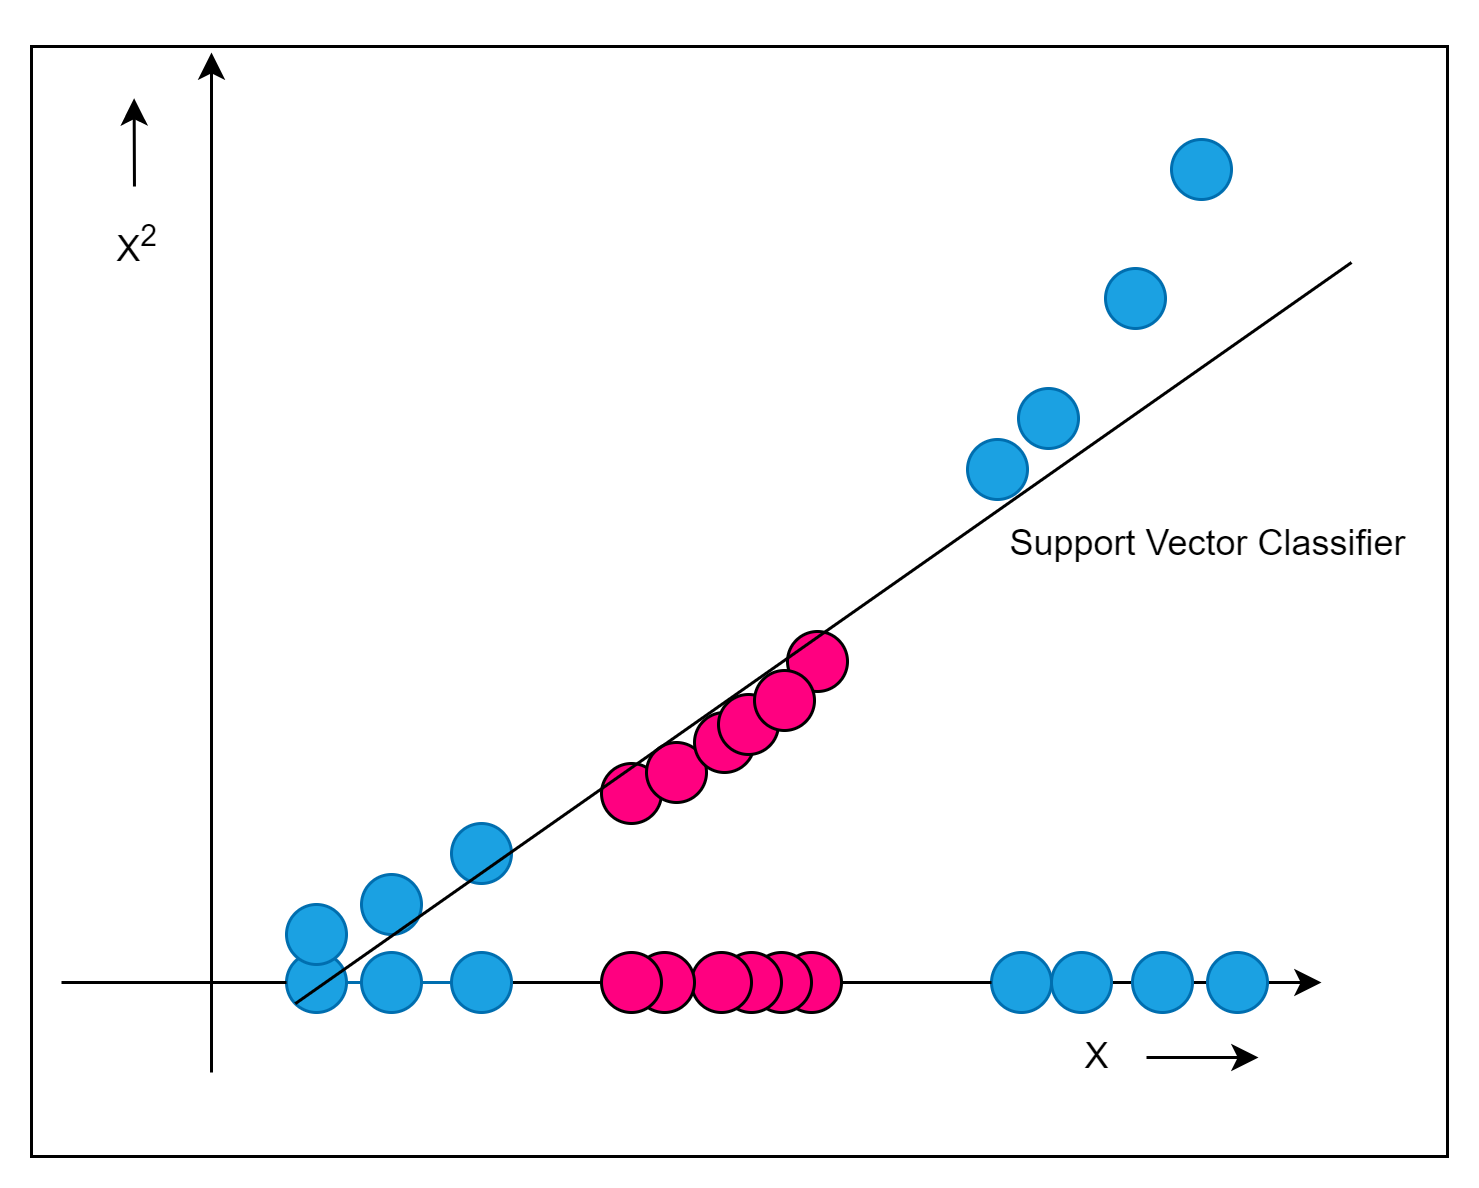

The diagram above was exported from draw.io. Its source (the exported page's mxGraphModel, read from the mxfile embedded in the PNG):
<mxGraphModel dx="782" dy="460" grid="1" gridSize="10" guides="1" tooltips="1" connect="1" arrows="1" fold="1" page="1" pageScale="1" pageWidth="850" pageHeight="1100" math="0" shadow="0">
  <root>
    <mxCell id="0" />
    <mxCell id="1" parent="0" />
    <mxCell id="cWMiA6M3M2dQTU5-p3F2-63" value="" style="rounded=0;whiteSpace=wrap;html=1;" vertex="1" parent="1">
      <mxGeometry x="320" y="8" width="472" height="370" as="geometry" />
    </mxCell>
    <mxCell id="cWMiA6M3M2dQTU5-p3F2-1" value="" style="endArrow=classic;html=1;rounded=0;" edge="1" parent="1">
      <mxGeometry width="50" height="50" relative="1" as="geometry">
        <mxPoint x="380" y="350" as="sourcePoint" />
        <mxPoint x="380" y="10" as="targetPoint" />
      </mxGeometry>
    </mxCell>
    <mxCell id="cWMiA6M3M2dQTU5-p3F2-2" value="" style="endArrow=classic;html=1;rounded=0;startArrow=none;" edge="1" parent="1" source="cWMiA6M3M2dQTU5-p3F2-33">
      <mxGeometry width="50" height="50" relative="1" as="geometry">
        <mxPoint x="330" y="320" as="sourcePoint" />
        <mxPoint x="750" y="320" as="targetPoint" />
      </mxGeometry>
    </mxCell>
    <mxCell id="cWMiA6M3M2dQTU5-p3F2-11" value="" style="ellipse;whiteSpace=wrap;html=1;fillColor=#FF0080;" vertex="1" parent="1">
      <mxGeometry x="570" y="310" width="20" height="20" as="geometry" />
    </mxCell>
    <mxCell id="cWMiA6M3M2dQTU5-p3F2-14" value="" style="endArrow=none;html=1;rounded=0;startArrow=none;" edge="1" parent="1" source="cWMiA6M3M2dQTU5-p3F2-10" target="cWMiA6M3M2dQTU5-p3F2-11">
      <mxGeometry width="50" height="50" relative="1" as="geometry">
        <mxPoint x="330" y="320" as="sourcePoint" />
        <mxPoint x="750" y="320" as="targetPoint" />
      </mxGeometry>
    </mxCell>
    <mxCell id="cWMiA6M3M2dQTU5-p3F2-10" value="" style="ellipse;whiteSpace=wrap;html=1;fillColor=#FF0080;" vertex="1" parent="1">
      <mxGeometry x="560" y="310" width="20" height="20" as="geometry" />
    </mxCell>
    <mxCell id="cWMiA6M3M2dQTU5-p3F2-15" value="" style="endArrow=none;html=1;rounded=0;startArrow=none;" edge="1" parent="1" source="cWMiA6M3M2dQTU5-p3F2-9" target="cWMiA6M3M2dQTU5-p3F2-10">
      <mxGeometry width="50" height="50" relative="1" as="geometry">
        <mxPoint x="330" y="320" as="sourcePoint" />
        <mxPoint x="570" y="320" as="targetPoint" />
      </mxGeometry>
    </mxCell>
    <mxCell id="cWMiA6M3M2dQTU5-p3F2-9" value="" style="ellipse;whiteSpace=wrap;html=1;fillColor=#FF0080;" vertex="1" parent="1">
      <mxGeometry x="550" y="310" width="20" height="20" as="geometry" />
    </mxCell>
    <mxCell id="cWMiA6M3M2dQTU5-p3F2-18" value="" style="endArrow=none;html=1;rounded=0;startArrow=none;" edge="1" parent="1" source="cWMiA6M3M2dQTU5-p3F2-7" target="cWMiA6M3M2dQTU5-p3F2-9">
      <mxGeometry width="50" height="50" relative="1" as="geometry">
        <mxPoint x="330" y="320" as="sourcePoint" />
        <mxPoint x="560" y="320" as="targetPoint" />
      </mxGeometry>
    </mxCell>
    <mxCell id="cWMiA6M3M2dQTU5-p3F2-7" value="" style="ellipse;whiteSpace=wrap;html=1;fillColor=#FF0080;" vertex="1" parent="1">
      <mxGeometry x="540" y="310" width="20" height="20" as="geometry" />
    </mxCell>
    <mxCell id="cWMiA6M3M2dQTU5-p3F2-19" value="" style="endArrow=none;html=1;rounded=0;startArrow=none;" edge="1" parent="1" source="cWMiA6M3M2dQTU5-p3F2-6" target="cWMiA6M3M2dQTU5-p3F2-7">
      <mxGeometry width="50" height="50" relative="1" as="geometry">
        <mxPoint x="330" y="320" as="sourcePoint" />
        <mxPoint x="550" y="320" as="targetPoint" />
      </mxGeometry>
    </mxCell>
    <mxCell id="cWMiA6M3M2dQTU5-p3F2-6" value="" style="ellipse;whiteSpace=wrap;html=1;fillColor=#FF0080;" vertex="1" parent="1">
      <mxGeometry x="521" y="310" width="20" height="20" as="geometry" />
    </mxCell>
    <mxCell id="cWMiA6M3M2dQTU5-p3F2-20" value="" style="endArrow=none;html=1;rounded=0;startArrow=none;" edge="1" parent="1" source="cWMiA6M3M2dQTU5-p3F2-3" target="cWMiA6M3M2dQTU5-p3F2-6">
      <mxGeometry width="50" height="50" relative="1" as="geometry">
        <mxPoint x="330" y="320" as="sourcePoint" />
        <mxPoint x="540" y="320" as="targetPoint" />
      </mxGeometry>
    </mxCell>
    <mxCell id="cWMiA6M3M2dQTU5-p3F2-3" value="" style="ellipse;whiteSpace=wrap;html=1;fillColor=#FF0080;" vertex="1" parent="1">
      <mxGeometry x="510" y="310" width="20" height="20" as="geometry" />
    </mxCell>
    <mxCell id="cWMiA6M3M2dQTU5-p3F2-22" value="" style="endArrow=none;html=1;rounded=0;startArrow=none;" edge="1" parent="1" source="cWMiA6M3M2dQTU5-p3F2-4" target="cWMiA6M3M2dQTU5-p3F2-3">
      <mxGeometry width="50" height="50" relative="1" as="geometry">
        <mxPoint x="330" y="320" as="sourcePoint" />
        <mxPoint x="521" y="320" as="targetPoint" />
      </mxGeometry>
    </mxCell>
    <mxCell id="cWMiA6M3M2dQTU5-p3F2-8" value="" style="ellipse;whiteSpace=wrap;html=1;fillColor=#1ba1e2;fontColor=#ffffff;strokeColor=#006EAF;" vertex="1" parent="1">
      <mxGeometry x="405" y="310" width="20" height="20" as="geometry" />
    </mxCell>
    <mxCell id="cWMiA6M3M2dQTU5-p3F2-23" value="" style="endArrow=none;html=1;rounded=0;" edge="1" parent="1" target="cWMiA6M3M2dQTU5-p3F2-8">
      <mxGeometry width="50" height="50" relative="1" as="geometry">
        <mxPoint x="330" y="320" as="sourcePoint" />
        <mxPoint x="510" y="320" as="targetPoint" />
      </mxGeometry>
    </mxCell>
    <mxCell id="cWMiA6M3M2dQTU5-p3F2-5" value="" style="ellipse;whiteSpace=wrap;html=1;fillColor=#1ba1e2;fontColor=#ffffff;strokeColor=#006EAF;" vertex="1" parent="1">
      <mxGeometry x="430" y="310" width="20" height="20" as="geometry" />
    </mxCell>
    <mxCell id="cWMiA6M3M2dQTU5-p3F2-25" value="" style="endArrow=none;html=1;rounded=0;startArrow=none;fillColor=#1ba1e2;strokeColor=#006EAF;" edge="1" parent="1" source="cWMiA6M3M2dQTU5-p3F2-8" target="cWMiA6M3M2dQTU5-p3F2-5">
      <mxGeometry width="50" height="50" relative="1" as="geometry">
        <mxPoint x="425" y="320" as="sourcePoint" />
        <mxPoint x="510" y="320" as="targetPoint" />
      </mxGeometry>
    </mxCell>
    <mxCell id="cWMiA6M3M2dQTU5-p3F2-4" value="" style="ellipse;whiteSpace=wrap;html=1;fillColor=#1ba1e2;fontColor=#ffffff;strokeColor=#006EAF;" vertex="1" parent="1">
      <mxGeometry x="460" y="310" width="20" height="20" as="geometry" />
    </mxCell>
    <mxCell id="cWMiA6M3M2dQTU5-p3F2-27" value="" style="endArrow=none;html=1;rounded=0;startArrow=none;fillColor=#1ba1e2;strokeColor=#006EAF;" edge="1" parent="1" source="cWMiA6M3M2dQTU5-p3F2-5" target="cWMiA6M3M2dQTU5-p3F2-4">
      <mxGeometry width="50" height="50" relative="1" as="geometry">
        <mxPoint x="450" y="320" as="sourcePoint" />
        <mxPoint x="510" y="320" as="targetPoint" />
      </mxGeometry>
    </mxCell>
    <mxCell id="cWMiA6M3M2dQTU5-p3F2-31" value="" style="ellipse;whiteSpace=wrap;html=1;fillColor=#1ba1e2;fontColor=#ffffff;strokeColor=#006EAF;" vertex="1" parent="1">
      <mxGeometry x="712" y="310" width="20" height="20" as="geometry" />
    </mxCell>
    <mxCell id="cWMiA6M3M2dQTU5-p3F2-32" value="" style="ellipse;whiteSpace=wrap;html=1;fillColor=#1ba1e2;fontColor=#ffffff;strokeColor=#006EAF;" vertex="1" parent="1">
      <mxGeometry x="687" y="310" width="20" height="20" as="geometry" />
    </mxCell>
    <mxCell id="cWMiA6M3M2dQTU5-p3F2-34" value="" style="ellipse;whiteSpace=wrap;html=1;fillColor=#1ba1e2;fontColor=#ffffff;strokeColor=#006EAF;" vertex="1" parent="1">
      <mxGeometry x="640" y="310" width="20" height="20" as="geometry" />
    </mxCell>
    <mxCell id="cWMiA6M3M2dQTU5-p3F2-35" value="" style="endArrow=none;html=1;rounded=0;startArrow=none;" edge="1" parent="1" source="cWMiA6M3M2dQTU5-p3F2-11" target="cWMiA6M3M2dQTU5-p3F2-34">
      <mxGeometry width="50" height="50" relative="1" as="geometry">
        <mxPoint x="590" y="320" as="sourcePoint" />
        <mxPoint x="750" y="320" as="targetPoint" />
      </mxGeometry>
    </mxCell>
    <mxCell id="cWMiA6M3M2dQTU5-p3F2-33" value="" style="ellipse;whiteSpace=wrap;html=1;fillColor=#1ba1e2;fontColor=#ffffff;strokeColor=#006EAF;" vertex="1" parent="1">
      <mxGeometry x="660" y="310" width="20" height="20" as="geometry" />
    </mxCell>
    <mxCell id="cWMiA6M3M2dQTU5-p3F2-37" value="" style="endArrow=none;html=1;rounded=0;startArrow=none;fillColor=#1ba1e2;strokeColor=#006EAF;" edge="1" parent="1" source="cWMiA6M3M2dQTU5-p3F2-34" target="cWMiA6M3M2dQTU5-p3F2-33">
      <mxGeometry width="50" height="50" relative="1" as="geometry">
        <mxPoint x="660" y="320" as="sourcePoint" />
        <mxPoint x="750" y="320" as="targetPoint" />
      </mxGeometry>
    </mxCell>
    <mxCell id="cWMiA6M3M2dQTU5-p3F2-39" value="" style="ellipse;whiteSpace=wrap;html=1;fillColor=#1ba1e2;fontColor=#ffffff;strokeColor=#006EAF;" vertex="1" parent="1">
      <mxGeometry x="405" y="294" width="20" height="20" as="geometry" />
    </mxCell>
    <mxCell id="cWMiA6M3M2dQTU5-p3F2-40" value="" style="ellipse;whiteSpace=wrap;html=1;fillColor=#1ba1e2;fontColor=#ffffff;strokeColor=#006EAF;" vertex="1" parent="1">
      <mxGeometry x="430" y="284" width="20" height="20" as="geometry" />
    </mxCell>
    <mxCell id="cWMiA6M3M2dQTU5-p3F2-41" value="" style="ellipse;whiteSpace=wrap;html=1;fillColor=#1ba1e2;fontColor=#ffffff;strokeColor=#006EAF;" vertex="1" parent="1">
      <mxGeometry x="460" y="267" width="20" height="20" as="geometry" />
    </mxCell>
    <mxCell id="cWMiA6M3M2dQTU5-p3F2-42" value="" style="ellipse;whiteSpace=wrap;html=1;fillColor=#FF0080;" vertex="1" parent="1">
      <mxGeometry x="510" y="247" width="20" height="20" as="geometry" />
    </mxCell>
    <mxCell id="cWMiA6M3M2dQTU5-p3F2-43" value="" style="ellipse;whiteSpace=wrap;html=1;fillColor=#FF0080;" vertex="1" parent="1">
      <mxGeometry x="525" y="240" width="20" height="20" as="geometry" />
    </mxCell>
    <mxCell id="cWMiA6M3M2dQTU5-p3F2-44" value="" style="ellipse;whiteSpace=wrap;html=1;fillColor=#FF0080;" vertex="1" parent="1">
      <mxGeometry x="541" y="230" width="20" height="20" as="geometry" />
    </mxCell>
    <mxCell id="cWMiA6M3M2dQTU5-p3F2-45" value="" style="ellipse;whiteSpace=wrap;html=1;fillColor=#FF0080;" vertex="1" parent="1">
      <mxGeometry x="549" y="224" width="20" height="20" as="geometry" />
    </mxCell>
    <mxCell id="cWMiA6M3M2dQTU5-p3F2-46" value="" style="ellipse;whiteSpace=wrap;html=1;fillColor=#FF0080;" vertex="1" parent="1">
      <mxGeometry x="572" y="203" width="20" height="20" as="geometry" />
    </mxCell>
    <mxCell id="cWMiA6M3M2dQTU5-p3F2-47" value="" style="ellipse;whiteSpace=wrap;html=1;fillColor=#FF0080;" vertex="1" parent="1">
      <mxGeometry x="561" y="216" width="20" height="20" as="geometry" />
    </mxCell>
    <mxCell id="cWMiA6M3M2dQTU5-p3F2-50" value="" style="ellipse;whiteSpace=wrap;html=1;fillColor=#1ba1e2;fontColor=#ffffff;strokeColor=#006EAF;" vertex="1" parent="1">
      <mxGeometry x="632" y="139" width="20" height="20" as="geometry" />
    </mxCell>
    <mxCell id="cWMiA6M3M2dQTU5-p3F2-51" value="" style="endArrow=none;html=1;rounded=0;exitX=0;exitY=1;exitDx=0;exitDy=0;" edge="1" parent="1" source="cWMiA6M3M2dQTU5-p3F2-8">
      <mxGeometry width="50" height="50" relative="1" as="geometry">
        <mxPoint x="370" y="300" as="sourcePoint" />
        <mxPoint x="760" y="80" as="targetPoint" />
      </mxGeometry>
    </mxCell>
    <mxCell id="cWMiA6M3M2dQTU5-p3F2-52" value="" style="ellipse;whiteSpace=wrap;html=1;fillColor=#1ba1e2;fontColor=#ffffff;strokeColor=#006EAF;" vertex="1" parent="1">
      <mxGeometry x="700" y="39" width="20" height="20" as="geometry" />
    </mxCell>
    <mxCell id="cWMiA6M3M2dQTU5-p3F2-53" value="" style="ellipse;whiteSpace=wrap;html=1;fillColor=#1ba1e2;fontColor=#ffffff;strokeColor=#006EAF;" vertex="1" parent="1">
      <mxGeometry x="678" y="82" width="20" height="20" as="geometry" />
    </mxCell>
    <mxCell id="cWMiA6M3M2dQTU5-p3F2-54" value="" style="ellipse;whiteSpace=wrap;html=1;fillColor=#1ba1e2;fontColor=#ffffff;strokeColor=#006EAF;" vertex="1" parent="1">
      <mxGeometry x="649" y="122" width="20" height="20" as="geometry" />
    </mxCell>
    <mxCell id="cWMiA6M3M2dQTU5-p3F2-58" value="X" style="text;html=1;resizable=0;autosize=1;align=center;verticalAlign=middle;points=[];fillColor=none;strokeColor=none;rounded=0;" vertex="1" parent="1">
      <mxGeometry x="660" y="330" width="30" height="30" as="geometry" />
    </mxCell>
    <mxCell id="cWMiA6M3M2dQTU5-p3F2-59" value="X&lt;sup&gt;2&lt;/sup&gt;" style="text;html=1;resizable=0;autosize=1;align=center;verticalAlign=middle;points=[];fillColor=none;strokeColor=none;rounded=0;" vertex="1" parent="1">
      <mxGeometry x="335" y="59" width="40" height="30" as="geometry" />
    </mxCell>
    <mxCell id="cWMiA6M3M2dQTU5-p3F2-60" value="" style="endArrow=classic;html=1;rounded=0;exitX=0.444;exitY=-0.111;exitDx=0;exitDy=0;exitPerimeter=0;entryX=0.096;entryY=-0.002;entryDx=0;entryDy=0;entryPerimeter=0;" edge="1" parent="1">
      <mxGeometry width="50" height="50" relative="1" as="geometry">
        <mxPoint x="354.31999999999994" y="54.670000000000016" as="sourcePoint" />
        <mxPoint x="354.20000000000005" y="25.25999999999999" as="targetPoint" />
      </mxGeometry>
    </mxCell>
    <mxCell id="cWMiA6M3M2dQTU5-p3F2-61" value="" style="endArrow=classic;html=1;rounded=0;exitX=1.089;exitY=0.6;exitDx=0;exitDy=0;exitPerimeter=0;" edge="1" parent="1">
      <mxGeometry width="50" height="50" relative="1" as="geometry">
        <mxPoint x="691.6700000000001" y="345" as="sourcePoint" />
        <mxPoint x="729" y="345" as="targetPoint" />
      </mxGeometry>
    </mxCell>
    <mxCell id="cWMiA6M3M2dQTU5-p3F2-62" value="Support Vector Classifier" style="text;html=1;resizable=0;autosize=1;align=center;verticalAlign=middle;points=[];fillColor=none;strokeColor=none;rounded=0;" vertex="1" parent="1">
      <mxGeometry x="632" y="159" width="160" height="30" as="geometry" />
    </mxCell>
  </root>
</mxGraphModel>